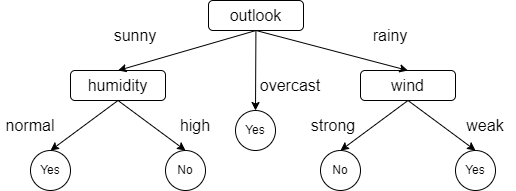

The diagram above was exported from draw.io. Its source (the exported page's mxGraphModel, read from the mxfile embedded in the PNG):
<mxGraphModel dx="800" dy="563" grid="1" gridSize="10" guides="1" tooltips="1" connect="1" arrows="1" fold="1" page="1" pageScale="1" pageWidth="850" pageHeight="1100" background="none" math="0" shadow="0">
  <root>
    <mxCell id="0" />
    <mxCell id="1" parent="0" />
    <mxCell id="2" value="Yes" style="ellipse;whiteSpace=wrap;html=1;aspect=fixed;" parent="1" vertex="1">
      <mxGeometry x="405" y="120" width="40" height="40" as="geometry" />
    </mxCell>
    <mxCell id="4" value="" style="edgeStyle=none;html=1;fontSize=16;" parent="1" source="3" target="2" edge="1">
      <mxGeometry relative="1" as="geometry" />
    </mxCell>
    <mxCell id="3" value="&lt;font style=&quot;font-size: 16px;&quot;&gt;outlook&lt;/font&gt;" style="rounded=1;whiteSpace=wrap;html=1;" parent="1" vertex="1">
      <mxGeometry x="378" y="10" width="95" height="30" as="geometry" />
    </mxCell>
    <mxCell id="5" value="overcast" style="text;html=1;strokeColor=none;fillColor=none;align=center;verticalAlign=middle;whiteSpace=wrap;rounded=0;fontSize=16;" parent="1" vertex="1">
      <mxGeometry x="430" y="80" width="60" height="30" as="geometry" />
    </mxCell>
    <mxCell id="6" value="&lt;span style=&quot;font-size: 16px;&quot;&gt;wind&lt;/span&gt;" style="rounded=1;whiteSpace=wrap;html=1;" parent="1" vertex="1">
      <mxGeometry x="530" y="80" width="95" height="30" as="geometry" />
    </mxCell>
    <mxCell id="7" value="&lt;font style=&quot;font-size: 16px;&quot;&gt;humidity&lt;/font&gt;" style="rounded=1;whiteSpace=wrap;html=1;" parent="1" vertex="1">
      <mxGeometry x="240" y="80" width="95" height="30" as="geometry" />
    </mxCell>
    <mxCell id="8" value="" style="endArrow=classic;html=1;fontSize=16;exitX=0.5;exitY=1;exitDx=0;exitDy=0;entryX=0.5;entryY=0;entryDx=0;entryDy=0;" parent="1" source="3" target="7" edge="1">
      <mxGeometry width="50" height="50" relative="1" as="geometry">
        <mxPoint x="360" y="140" as="sourcePoint" />
        <mxPoint x="410" y="90" as="targetPoint" />
      </mxGeometry>
    </mxCell>
    <mxCell id="9" value="" style="endArrow=classic;html=1;fontSize=16;exitX=0.5;exitY=1;exitDx=0;exitDy=0;entryX=0.5;entryY=0;entryDx=0;entryDy=0;" parent="1" source="3" target="6" edge="1">
      <mxGeometry width="50" height="50" relative="1" as="geometry">
        <mxPoint x="360" y="140" as="sourcePoint" />
        <mxPoint x="550" y="130" as="targetPoint" />
      </mxGeometry>
    </mxCell>
    <mxCell id="10" value="sunny" style="text;html=1;strokeColor=none;fillColor=none;align=center;verticalAlign=middle;whiteSpace=wrap;rounded=0;fontSize=16;" parent="1" vertex="1">
      <mxGeometry x="275" y="30" width="60" height="30" as="geometry" />
    </mxCell>
    <mxCell id="11" value="rainy" style="text;html=1;strokeColor=none;fillColor=none;align=center;verticalAlign=middle;whiteSpace=wrap;rounded=0;fontSize=16;" parent="1" vertex="1">
      <mxGeometry x="530" y="30" width="60" height="30" as="geometry" />
    </mxCell>
    <mxCell id="12" value="Yes" style="ellipse;whiteSpace=wrap;html=1;aspect=fixed;" parent="1" vertex="1">
      <mxGeometry x="200" y="160" width="40" height="40" as="geometry" />
    </mxCell>
    <mxCell id="13" value="No" style="ellipse;whiteSpace=wrap;html=1;aspect=fixed;" parent="1" vertex="1">
      <mxGeometry x="335" y="160" width="40" height="40" as="geometry" />
    </mxCell>
    <mxCell id="14" value="" style="endArrow=classic;html=1;fontSize=16;exitX=0.5;exitY=1;exitDx=0;exitDy=0;entryX=0.5;entryY=0;entryDx=0;entryDy=0;" parent="1" source="7" target="12" edge="1">
      <mxGeometry width="50" height="50" relative="1" as="geometry">
        <mxPoint x="360" y="130" as="sourcePoint" />
        <mxPoint x="410" y="80" as="targetPoint" />
      </mxGeometry>
    </mxCell>
    <mxCell id="15" value="" style="endArrow=classic;html=1;fontSize=16;exitX=0.5;exitY=1;exitDx=0;exitDy=0;entryX=0.5;entryY=0;entryDx=0;entryDy=0;" parent="1" source="7" target="13" edge="1">
      <mxGeometry width="50" height="50" relative="1" as="geometry">
        <mxPoint x="360" y="130" as="sourcePoint" />
        <mxPoint x="410" y="80" as="targetPoint" />
      </mxGeometry>
    </mxCell>
    <mxCell id="16" value="Yes" style="ellipse;whiteSpace=wrap;html=1;aspect=fixed;" parent="1" vertex="1">
      <mxGeometry x="625" y="160" width="40" height="40" as="geometry" />
    </mxCell>
    <mxCell id="17" value="No" style="ellipse;whiteSpace=wrap;html=1;aspect=fixed;" parent="1" vertex="1">
      <mxGeometry x="490" y="160" width="40" height="40" as="geometry" />
    </mxCell>
    <mxCell id="18" value="" style="endArrow=classic;html=1;fontSize=16;exitX=0.5;exitY=1;exitDx=0;exitDy=0;entryX=0.5;entryY=0;entryDx=0;entryDy=0;" parent="1" source="6" target="17" edge="1">
      <mxGeometry width="50" height="50" relative="1" as="geometry">
        <mxPoint x="360" y="130" as="sourcePoint" />
        <mxPoint x="410" y="80" as="targetPoint" />
      </mxGeometry>
    </mxCell>
    <mxCell id="19" value="" style="endArrow=classic;html=1;fontSize=16;exitX=0.5;exitY=1;exitDx=0;exitDy=0;entryX=0.5;entryY=0;entryDx=0;entryDy=0;" parent="1" source="6" target="16" edge="1">
      <mxGeometry width="50" height="50" relative="1" as="geometry">
        <mxPoint x="360" y="130" as="sourcePoint" />
        <mxPoint x="410" y="80" as="targetPoint" />
      </mxGeometry>
    </mxCell>
    <mxCell id="20" value="normal" style="text;html=1;strokeColor=none;fillColor=none;align=center;verticalAlign=middle;whiteSpace=wrap;rounded=0;fontSize=16;" parent="1" vertex="1">
      <mxGeometry x="170" y="120" width="60" height="30" as="geometry" />
    </mxCell>
    <mxCell id="21" value="high" style="text;html=1;strokeColor=none;fillColor=none;align=center;verticalAlign=middle;whiteSpace=wrap;rounded=0;fontSize=16;" parent="1" vertex="1">
      <mxGeometry x="335" y="120" width="60" height="30" as="geometry" />
    </mxCell>
    <mxCell id="22" value="strong" style="text;html=1;strokeColor=none;fillColor=none;align=center;verticalAlign=middle;whiteSpace=wrap;rounded=0;fontSize=16;" parent="1" vertex="1">
      <mxGeometry x="473" y="120" width="60" height="30" as="geometry" />
    </mxCell>
    <mxCell id="23" value="weak" style="text;html=1;strokeColor=none;fillColor=none;align=center;verticalAlign=middle;whiteSpace=wrap;rounded=0;fontSize=16;" parent="1" vertex="1">
      <mxGeometry x="625" y="120" width="60" height="30" as="geometry" />
    </mxCell>
  </root>
</mxGraphModel>